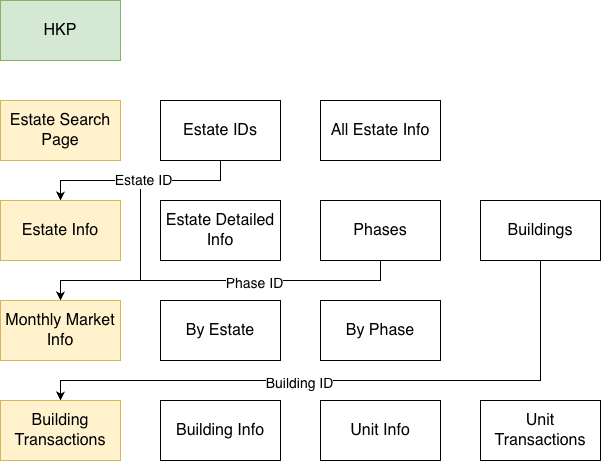

The diagram above was exported from draw.io. Its source (the exported page's mxGraphModel, read from the mxfile embedded in the PNG):
<mxGraphModel dx="1426" dy="766" grid="1" gridSize="10" guides="1" tooltips="1" connect="1" arrows="1" fold="1" page="1" pageScale="1" pageWidth="827" pageHeight="1169" math="0" shadow="0">
  <root>
    <mxCell id="0" />
    <mxCell id="1" parent="0" />
    <mxCell id="dn6hC87SNV8liPMtJXxV-1" value="HKP" style="rounded=0;whiteSpace=wrap;html=1;fillColor=#d5e8d4;strokeColor=#82b366;fontSize=16;" vertex="1" parent="1">
      <mxGeometry x="40" y="30" width="120" height="60" as="geometry" />
    </mxCell>
    <mxCell id="dn6hC87SNV8liPMtJXxV-2" value="Estate Search Page" style="rounded=0;whiteSpace=wrap;html=1;fontSize=16;fillColor=#fff2cc;strokeColor=#d6b656;" vertex="1" parent="1">
      <mxGeometry x="40" y="130" width="120" height="60" as="geometry" />
    </mxCell>
    <mxCell id="fxjQNkzEYyrLsgGWWvQG-5" style="edgeStyle=orthogonalEdgeStyle;rounded=0;orthogonalLoop=1;jettySize=auto;html=1;exitX=0.5;exitY=1;exitDx=0;exitDy=0;entryX=0.5;entryY=0;entryDx=0;entryDy=0;" edge="1" parent="1" source="dn6hC87SNV8liPMtJXxV-3" target="fxjQNkzEYyrLsgGWWvQG-3">
      <mxGeometry relative="1" as="geometry" />
    </mxCell>
    <mxCell id="fxjQNkzEYyrLsgGWWvQG-12" style="edgeStyle=orthogonalEdgeStyle;rounded=0;orthogonalLoop=1;jettySize=auto;html=1;exitX=0.5;exitY=1;exitDx=0;exitDy=0;entryX=0.5;entryY=0;entryDx=0;entryDy=0;" edge="1" parent="1" source="dn6hC87SNV8liPMtJXxV-3" target="fxjQNkzEYyrLsgGWWvQG-9">
      <mxGeometry relative="1" as="geometry">
        <Array as="points">
          <mxPoint x="260" y="210" />
          <mxPoint x="180" y="210" />
          <mxPoint x="180" y="310" />
          <mxPoint x="100" y="310" />
        </Array>
      </mxGeometry>
    </mxCell>
    <mxCell id="fxjQNkzEYyrLsgGWWvQG-13" value="&lt;font style=&quot;font-size: 14px;&quot;&gt;Estate ID&lt;/font&gt;" style="edgeLabel;html=1;align=center;verticalAlign=middle;resizable=0;points=[];" vertex="1" connectable="0" parent="fxjQNkzEYyrLsgGWWvQG-12">
      <mxGeometry x="-0.3467" y="-1" relative="1" as="geometry">
        <mxPoint as="offset" />
      </mxGeometry>
    </mxCell>
    <mxCell id="dn6hC87SNV8liPMtJXxV-3" value="Estate IDs" style="rounded=0;whiteSpace=wrap;html=1;fontSize=16;" vertex="1" parent="1">
      <mxGeometry x="200" y="130" width="120" height="60" as="geometry" />
    </mxCell>
    <mxCell id="fxjQNkzEYyrLsgGWWvQG-2" value="All Estate Info" style="rounded=0;whiteSpace=wrap;html=1;fontSize=16;" vertex="1" parent="1">
      <mxGeometry x="360" y="130" width="120" height="60" as="geometry" />
    </mxCell>
    <mxCell id="fxjQNkzEYyrLsgGWWvQG-3" value="Estate Info" style="rounded=0;whiteSpace=wrap;html=1;fontSize=16;fillColor=#fff2cc;strokeColor=#d6b656;" vertex="1" parent="1">
      <mxGeometry x="40" y="230" width="120" height="60" as="geometry" />
    </mxCell>
    <mxCell id="fxjQNkzEYyrLsgGWWvQG-6" value="Estate Detailed Info" style="rounded=0;whiteSpace=wrap;html=1;fontSize=16;" vertex="1" parent="1">
      <mxGeometry x="200" y="230" width="120" height="60" as="geometry" />
    </mxCell>
    <mxCell id="fxjQNkzEYyrLsgGWWvQG-15" style="edgeStyle=orthogonalEdgeStyle;rounded=0;orthogonalLoop=1;jettySize=auto;html=1;exitX=0.5;exitY=1;exitDx=0;exitDy=0;" edge="1" parent="1" source="fxjQNkzEYyrLsgGWWvQG-7" target="fxjQNkzEYyrLsgGWWvQG-9">
      <mxGeometry relative="1" as="geometry" />
    </mxCell>
    <mxCell id="fxjQNkzEYyrLsgGWWvQG-16" value="&lt;font style=&quot;font-size: 14px;&quot;&gt;Phase ID&lt;/font&gt;" style="edgeLabel;html=1;align=center;verticalAlign=middle;resizable=0;points=[];" vertex="1" connectable="0" parent="fxjQNkzEYyrLsgGWWvQG-15">
      <mxGeometry x="-0.1833" y="2" relative="1" as="geometry">
        <mxPoint as="offset" />
      </mxGeometry>
    </mxCell>
    <mxCell id="fxjQNkzEYyrLsgGWWvQG-7" value="Phases" style="rounded=0;whiteSpace=wrap;html=1;fontSize=16;" vertex="1" parent="1">
      <mxGeometry x="360" y="230" width="120" height="60" as="geometry" />
    </mxCell>
    <mxCell id="fxjQNkzEYyrLsgGWWvQG-19" style="edgeStyle=orthogonalEdgeStyle;rounded=0;orthogonalLoop=1;jettySize=auto;html=1;exitX=0.5;exitY=1;exitDx=0;exitDy=0;entryX=0.5;entryY=0;entryDx=0;entryDy=0;" edge="1" parent="1" source="fxjQNkzEYyrLsgGWWvQG-8" target="fxjQNkzEYyrLsgGWWvQG-18">
      <mxGeometry relative="1" as="geometry">
        <Array as="points">
          <mxPoint x="580" y="410" />
          <mxPoint x="100" y="410" />
        </Array>
      </mxGeometry>
    </mxCell>
    <mxCell id="fxjQNkzEYyrLsgGWWvQG-21" value="&lt;font style=&quot;font-size: 14px;&quot;&gt;Building ID&lt;/font&gt;" style="edgeLabel;html=1;align=center;verticalAlign=middle;resizable=0;points=[];" vertex="1" connectable="0" parent="fxjQNkzEYyrLsgGWWvQG-19">
      <mxGeometry x="0.1677" y="2" relative="1" as="geometry">
        <mxPoint as="offset" />
      </mxGeometry>
    </mxCell>
    <mxCell id="fxjQNkzEYyrLsgGWWvQG-8" value="Buildings" style="rounded=0;whiteSpace=wrap;html=1;fontSize=16;" vertex="1" parent="1">
      <mxGeometry x="520" y="230" width="120" height="60" as="geometry" />
    </mxCell>
    <mxCell id="fxjQNkzEYyrLsgGWWvQG-9" value="Monthly Market Info" style="rounded=0;whiteSpace=wrap;html=1;fontSize=16;fillColor=#fff2cc;strokeColor=#d6b656;" vertex="1" parent="1">
      <mxGeometry x="40" y="330" width="120" height="60" as="geometry" />
    </mxCell>
    <mxCell id="fxjQNkzEYyrLsgGWWvQG-14" value="By Estate" style="rounded=0;whiteSpace=wrap;html=1;fontSize=16;" vertex="1" parent="1">
      <mxGeometry x="200" y="330" width="120" height="60" as="geometry" />
    </mxCell>
    <mxCell id="fxjQNkzEYyrLsgGWWvQG-17" value="By Phase" style="rounded=0;whiteSpace=wrap;html=1;fontSize=16;" vertex="1" parent="1">
      <mxGeometry x="360" y="330" width="120" height="60" as="geometry" />
    </mxCell>
    <mxCell id="fxjQNkzEYyrLsgGWWvQG-18" value="Building Transactions" style="rounded=0;whiteSpace=wrap;html=1;fontSize=16;fillColor=#fff2cc;strokeColor=#d6b656;" vertex="1" parent="1">
      <mxGeometry x="40" y="430" width="120" height="60" as="geometry" />
    </mxCell>
    <mxCell id="fxjQNkzEYyrLsgGWWvQG-23" value="Building Info" style="rounded=0;whiteSpace=wrap;html=1;fontSize=16;" vertex="1" parent="1">
      <mxGeometry x="200" y="430" width="120" height="60" as="geometry" />
    </mxCell>
    <mxCell id="fxjQNkzEYyrLsgGWWvQG-24" value="Unit Info" style="rounded=0;whiteSpace=wrap;html=1;fontSize=16;" vertex="1" parent="1">
      <mxGeometry x="360" y="430" width="120" height="60" as="geometry" />
    </mxCell>
    <mxCell id="fxjQNkzEYyrLsgGWWvQG-25" value="Unit Transactions" style="rounded=0;whiteSpace=wrap;html=1;fontSize=16;" vertex="1" parent="1">
      <mxGeometry x="520" y="430" width="120" height="60" as="geometry" />
    </mxCell>
  </root>
</mxGraphModel>